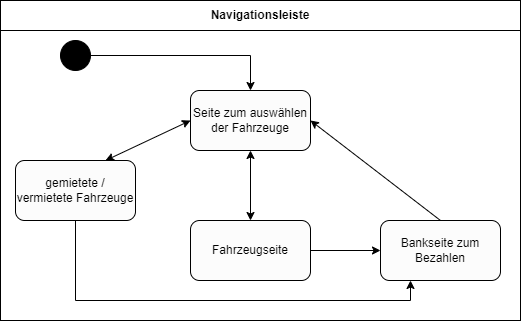

The diagram above was exported from draw.io. Its source (the exported page's mxGraphModel, read from the mxfile embedded in the PNG):
<mxGraphModel dx="1382" dy="764" grid="1" gridSize="10" guides="1" tooltips="1" connect="1" arrows="1" fold="1" page="1" pageScale="1" pageWidth="827" pageHeight="1169" math="0" shadow="0">
  <root>
    <mxCell id="0" />
    <mxCell id="1" parent="0" />
    <mxCell id="z-c_ZXbBLVxYbENaLebv-1" value="" style="rounded=0;whiteSpace=wrap;html=1;" vertex="1" parent="1">
      <mxGeometry x="160" y="200" width="520" height="320" as="geometry" />
    </mxCell>
    <mxCell id="z-c_ZXbBLVxYbENaLebv-2" value="&lt;b&gt;Navigationsleiste&lt;/b&gt;" style="rounded=0;whiteSpace=wrap;html=1;" vertex="1" parent="1">
      <mxGeometry x="160" y="200" width="520" height="30" as="geometry" />
    </mxCell>
    <mxCell id="z-c_ZXbBLVxYbENaLebv-3" value="" style="ellipse;whiteSpace=wrap;html=1;aspect=fixed;fillColor=#000000;" vertex="1" parent="1">
      <mxGeometry x="220" y="240" width="30" height="30" as="geometry" />
    </mxCell>
    <mxCell id="z-c_ZXbBLVxYbENaLebv-5" value="Seite zum auswählen der Fahrzeuge" style="rounded=1;whiteSpace=wrap;html=1;fillColor=#FCFCFC;" vertex="1" parent="1">
      <mxGeometry x="350" y="290" width="120" height="60" as="geometry" />
    </mxCell>
    <mxCell id="z-c_ZXbBLVxYbENaLebv-6" value="" style="endArrow=classic;html=1;rounded=0;exitX=1;exitY=0.5;exitDx=0;exitDy=0;entryX=0.5;entryY=0;entryDx=0;entryDy=0;" edge="1" parent="1" source="z-c_ZXbBLVxYbENaLebv-3" target="z-c_ZXbBLVxYbENaLebv-5">
      <mxGeometry width="50" height="50" relative="1" as="geometry">
        <mxPoint x="390" y="330" as="sourcePoint" />
        <mxPoint x="440" y="280" as="targetPoint" />
        <Array as="points">
          <mxPoint x="410" y="255" />
        </Array>
      </mxGeometry>
    </mxCell>
    <mxCell id="z-c_ZXbBLVxYbENaLebv-7" value="Fahrzeugseite" style="rounded=1;whiteSpace=wrap;html=1;fillColor=#FCFCFC;" vertex="1" parent="1">
      <mxGeometry x="350" y="420" width="120" height="60" as="geometry" />
    </mxCell>
    <mxCell id="z-c_ZXbBLVxYbENaLebv-9" value="Bankseite zum Bezahlen" style="rounded=1;whiteSpace=wrap;html=1;fillColor=#FCFCFC;" vertex="1" parent="1">
      <mxGeometry x="540" y="420" width="120" height="60" as="geometry" />
    </mxCell>
    <mxCell id="z-c_ZXbBLVxYbENaLebv-10" value="" style="endArrow=classic;startArrow=classic;html=1;rounded=0;exitX=0.5;exitY=0;exitDx=0;exitDy=0;" edge="1" parent="1" source="z-c_ZXbBLVxYbENaLebv-7" target="z-c_ZXbBLVxYbENaLebv-5">
      <mxGeometry width="50" height="50" relative="1" as="geometry">
        <mxPoint x="364" y="400" as="sourcePoint" />
        <mxPoint x="414" y="350" as="targetPoint" />
      </mxGeometry>
    </mxCell>
    <mxCell id="z-c_ZXbBLVxYbENaLebv-11" value="" style="endArrow=classic;startArrow=none;html=1;rounded=0;exitX=0.5;exitY=0;exitDx=0;exitDy=0;entryX=1;entryY=0.5;entryDx=0;entryDy=0;startFill=0;" edge="1" parent="1" source="z-c_ZXbBLVxYbENaLebv-9" target="z-c_ZXbBLVxYbENaLebv-5">
      <mxGeometry width="50" height="50" relative="1" as="geometry">
        <mxPoint x="420" y="430" as="sourcePoint" />
        <mxPoint x="410" y="480" as="targetPoint" />
      </mxGeometry>
    </mxCell>
    <mxCell id="z-c_ZXbBLVxYbENaLebv-12" value="" style="endArrow=classic;startArrow=none;html=1;rounded=0;exitX=1;exitY=0.5;exitDx=0;exitDy=0;entryX=0;entryY=0.5;entryDx=0;entryDy=0;startFill=0;" edge="1" parent="1" source="z-c_ZXbBLVxYbENaLebv-7" target="z-c_ZXbBLVxYbENaLebv-9">
      <mxGeometry width="50" height="50" relative="1" as="geometry">
        <mxPoint x="610" y="430" as="sourcePoint" />
        <mxPoint x="480" y="330" as="targetPoint" />
      </mxGeometry>
    </mxCell>
    <mxCell id="z-c_ZXbBLVxYbENaLebv-13" value="gemietete / vermietete Fahrzeuge" style="rounded=1;whiteSpace=wrap;html=1;fillColor=#FCFCFC;" vertex="1" parent="1">
      <mxGeometry x="175" y="360" width="120" height="60" as="geometry" />
    </mxCell>
    <mxCell id="z-c_ZXbBLVxYbENaLebv-14" value="" style="endArrow=classic;startArrow=classic;html=1;rounded=0;exitX=0.75;exitY=0;exitDx=0;exitDy=0;entryX=0;entryY=0.5;entryDx=0;entryDy=0;" edge="1" parent="1" source="z-c_ZXbBLVxYbENaLebv-13" target="z-c_ZXbBLVxYbENaLebv-5">
      <mxGeometry width="50" height="50" relative="1" as="geometry">
        <mxPoint x="300" y="360" as="sourcePoint" />
        <mxPoint x="350" y="350" as="targetPoint" />
      </mxGeometry>
    </mxCell>
    <mxCell id="z-c_ZXbBLVxYbENaLebv-15" value="" style="endArrow=classic;html=1;rounded=0;entryX=0.25;entryY=1;entryDx=0;entryDy=0;exitX=0.5;exitY=1;exitDx=0;exitDy=0;" edge="1" parent="1" source="z-c_ZXbBLVxYbENaLebv-13" target="z-c_ZXbBLVxYbENaLebv-9">
      <mxGeometry width="50" height="50" relative="1" as="geometry">
        <mxPoint x="390" y="420" as="sourcePoint" />
        <mxPoint x="440" y="370" as="targetPoint" />
        <Array as="points">
          <mxPoint x="235" y="500" />
          <mxPoint x="570" y="500" />
        </Array>
      </mxGeometry>
    </mxCell>
  </root>
</mxGraphModel>